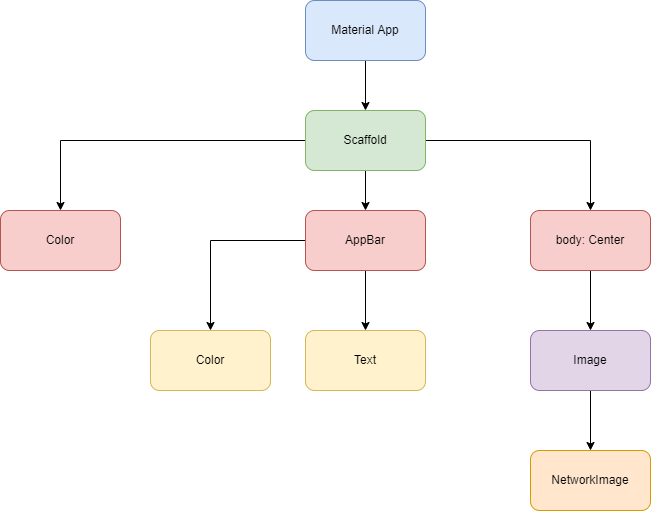

The diagram above was exported from draw.io. Its source (the exported page's mxGraphModel, read from the mxfile embedded in the PNG):
<mxGraphModel dx="1038" dy="539" grid="1" gridSize="10" guides="1" tooltips="1" connect="1" arrows="1" fold="1" page="1" pageScale="1" pageWidth="850" pageHeight="1100" math="0" shadow="0">
  <root>
    <mxCell id="0" />
    <mxCell id="1" parent="0" />
    <mxCell id="bdZ6f1JE89S3JSICDDnz-3" value="" style="edgeStyle=orthogonalEdgeStyle;rounded=0;orthogonalLoop=1;jettySize=auto;html=1;" edge="1" parent="1" source="bdZ6f1JE89S3JSICDDnz-1" target="bdZ6f1JE89S3JSICDDnz-2">
      <mxGeometry relative="1" as="geometry" />
    </mxCell>
    <mxCell id="bdZ6f1JE89S3JSICDDnz-1" value="Material App" style="rounded=1;whiteSpace=wrap;html=1;fillColor=#dae8fc;strokeColor=#6c8ebf;" vertex="1" parent="1">
      <mxGeometry x="365" y="30" width="120" height="60" as="geometry" />
    </mxCell>
    <mxCell id="bdZ6f1JE89S3JSICDDnz-5" value="" style="edgeStyle=orthogonalEdgeStyle;rounded=0;orthogonalLoop=1;jettySize=auto;html=1;" edge="1" parent="1" source="bdZ6f1JE89S3JSICDDnz-2" target="bdZ6f1JE89S3JSICDDnz-4">
      <mxGeometry relative="1" as="geometry" />
    </mxCell>
    <mxCell id="bdZ6f1JE89S3JSICDDnz-7" value="" style="edgeStyle=orthogonalEdgeStyle;rounded=0;orthogonalLoop=1;jettySize=auto;html=1;" edge="1" parent="1" source="bdZ6f1JE89S3JSICDDnz-2" target="bdZ6f1JE89S3JSICDDnz-6">
      <mxGeometry relative="1" as="geometry" />
    </mxCell>
    <mxCell id="bdZ6f1JE89S3JSICDDnz-9" value="" style="edgeStyle=orthogonalEdgeStyle;rounded=0;orthogonalLoop=1;jettySize=auto;html=1;" edge="1" parent="1" source="bdZ6f1JE89S3JSICDDnz-2" target="bdZ6f1JE89S3JSICDDnz-8">
      <mxGeometry relative="1" as="geometry" />
    </mxCell>
    <mxCell id="bdZ6f1JE89S3JSICDDnz-2" value="Scaffold" style="whiteSpace=wrap;html=1;fillColor=#d5e8d4;strokeColor=#82b366;rounded=1;" vertex="1" parent="1">
      <mxGeometry x="365" y="140" width="120" height="60" as="geometry" />
    </mxCell>
    <mxCell id="bdZ6f1JE89S3JSICDDnz-4" value="Color" style="rounded=1;whiteSpace=wrap;html=1;fillColor=#f8cecc;strokeColor=#b85450;" vertex="1" parent="1">
      <mxGeometry x="60" y="240" width="120" height="60" as="geometry" />
    </mxCell>
    <mxCell id="bdZ6f1JE89S3JSICDDnz-11" value="" style="edgeStyle=orthogonalEdgeStyle;rounded=0;orthogonalLoop=1;jettySize=auto;html=1;" edge="1" parent="1" source="bdZ6f1JE89S3JSICDDnz-6" target="bdZ6f1JE89S3JSICDDnz-10">
      <mxGeometry relative="1" as="geometry" />
    </mxCell>
    <mxCell id="bdZ6f1JE89S3JSICDDnz-13" value="" style="edgeStyle=orthogonalEdgeStyle;rounded=0;orthogonalLoop=1;jettySize=auto;html=1;" edge="1" parent="1" source="bdZ6f1JE89S3JSICDDnz-6" target="bdZ6f1JE89S3JSICDDnz-12">
      <mxGeometry relative="1" as="geometry" />
    </mxCell>
    <mxCell id="bdZ6f1JE89S3JSICDDnz-6" value="AppBar" style="whiteSpace=wrap;html=1;fillColor=#f8cecc;strokeColor=#b85450;rounded=1;" vertex="1" parent="1">
      <mxGeometry x="365" y="240" width="120" height="60" as="geometry" />
    </mxCell>
    <mxCell id="bdZ6f1JE89S3JSICDDnz-15" value="" style="edgeStyle=orthogonalEdgeStyle;rounded=0;orthogonalLoop=1;jettySize=auto;html=1;" edge="1" parent="1" source="bdZ6f1JE89S3JSICDDnz-8" target="bdZ6f1JE89S3JSICDDnz-14">
      <mxGeometry relative="1" as="geometry" />
    </mxCell>
    <mxCell id="bdZ6f1JE89S3JSICDDnz-8" value="body: Center" style="whiteSpace=wrap;html=1;fillColor=#f8cecc;strokeColor=#b85450;rounded=1;" vertex="1" parent="1">
      <mxGeometry x="590" y="240" width="120" height="60" as="geometry" />
    </mxCell>
    <mxCell id="bdZ6f1JE89S3JSICDDnz-10" value="Color" style="whiteSpace=wrap;html=1;fillColor=#fff2cc;strokeColor=#d6b656;rounded=1;" vertex="1" parent="1">
      <mxGeometry x="210" y="360" width="120" height="60" as="geometry" />
    </mxCell>
    <mxCell id="bdZ6f1JE89S3JSICDDnz-12" value="Text" style="whiteSpace=wrap;html=1;fillColor=#fff2cc;strokeColor=#d6b656;rounded=1;" vertex="1" parent="1">
      <mxGeometry x="365" y="360" width="120" height="60" as="geometry" />
    </mxCell>
    <mxCell id="bdZ6f1JE89S3JSICDDnz-17" value="" style="edgeStyle=orthogonalEdgeStyle;rounded=0;orthogonalLoop=1;jettySize=auto;html=1;" edge="1" parent="1" source="bdZ6f1JE89S3JSICDDnz-14" target="bdZ6f1JE89S3JSICDDnz-16">
      <mxGeometry relative="1" as="geometry" />
    </mxCell>
    <mxCell id="bdZ6f1JE89S3JSICDDnz-14" value="Image" style="whiteSpace=wrap;html=1;fillColor=#e1d5e7;strokeColor=#9673a6;rounded=1;" vertex="1" parent="1">
      <mxGeometry x="590" y="360" width="120" height="60" as="geometry" />
    </mxCell>
    <mxCell id="bdZ6f1JE89S3JSICDDnz-16" value="NetworkImage" style="whiteSpace=wrap;html=1;fillColor=#ffe6cc;strokeColor=#d79b00;rounded=1;" vertex="1" parent="1">
      <mxGeometry x="590" y="480" width="120" height="60" as="geometry" />
    </mxCell>
  </root>
</mxGraphModel>